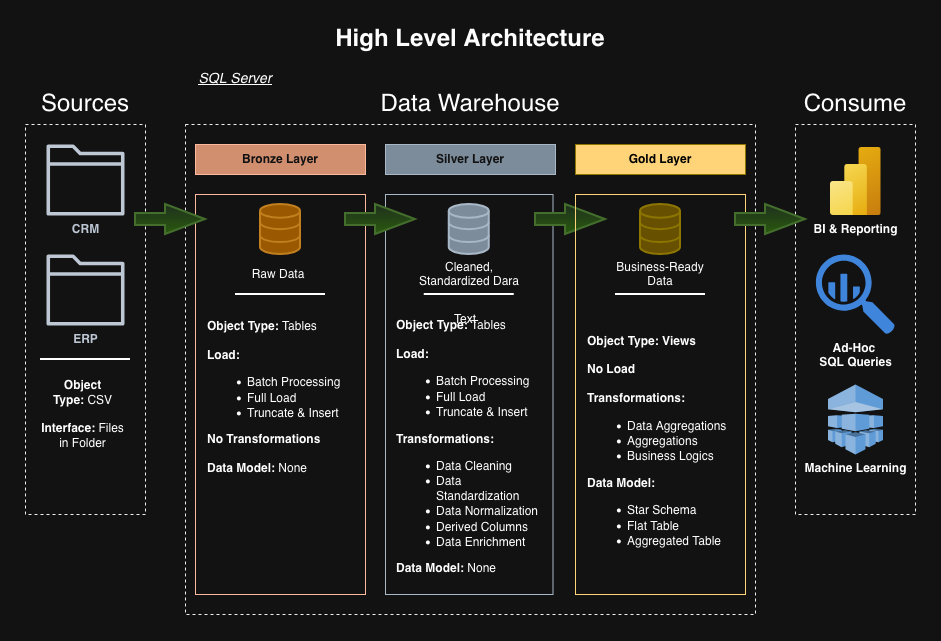

The diagram above was exported from draw.io. Its source (the exported page's mxGraphModel, read from the mxfile embedded in the PNG):
<mxGraphModel dx="1027" dy="673" grid="1" gridSize="10" guides="1" tooltips="1" connect="1" arrows="1" fold="1" page="1" pageScale="1" pageWidth="850" pageHeight="1100" math="0" shadow="0">
  <root>
    <mxCell id="0" />
    <mxCell id="1" parent="0" />
    <mxCell id="21vrddAqD-oeQFz8we6X-1" parent="1" style="text;html=1;whiteSpace=wrap;strokeColor=none;fillColor=none;align=center;verticalAlign=middle;rounded=0;" value="&lt;b&gt;&lt;font style=&quot;font-size: 24px;&quot;&gt;High Level Architecture&lt;/font&gt;&lt;/b&gt;" vertex="1">
      <mxGeometry height="30" width="280" x="345" y="50" as="geometry" />
    </mxCell>
    <mxCell id="21vrddAqD-oeQFz8we6X-2" parent="1" style="rounded=0;whiteSpace=wrap;html=1;dashed=1;fillColor=none;strokeColor=light-dark(#000000,#EEEEEE);" value="" vertex="1">
      <mxGeometry height="390" width="120" x="40" y="150" as="geometry" />
    </mxCell>
    <mxCell id="21vrddAqD-oeQFz8we6X-3" parent="1" style="rounded=0;whiteSpace=wrap;html=1;fillColor=none;strokeColor=none;" value="&lt;div&gt;&lt;font style=&quot;font-size: 24px;&quot;&gt;Sources&lt;/font&gt;&lt;/div&gt;" vertex="1">
      <mxGeometry height="60" width="120" x="40" y="100" as="geometry" />
    </mxCell>
    <mxCell id="21vrddAqD-oeQFz8we6X-4" parent="1" style="rounded=0;whiteSpace=wrap;html=1;dashed=1;fillColor=none;strokeColor=light-dark(#000000,#EEEEEE);" value="" vertex="1">
      <mxGeometry height="490" width="570" x="200" y="150" as="geometry" />
    </mxCell>
    <mxCell id="21vrddAqD-oeQFz8we6X-5" parent="1" style="rounded=0;whiteSpace=wrap;html=1;fillColor=none;strokeColor=none;" value="&lt;div&gt;&lt;font style=&quot;font-size: 24px;&quot;&gt;Data Warehouse&lt;/font&gt;&lt;/div&gt;" vertex="1">
      <mxGeometry height="60" width="210" x="380" y="100" as="geometry" />
    </mxCell>
    <mxCell id="21vrddAqD-oeQFz8we6X-6" parent="1" style="rounded=0;whiteSpace=wrap;html=1;dashed=1;fillColor=none;strokeColor=light-dark(#000000,#EEEEEE);" value="" vertex="1">
      <mxGeometry height="390" width="120" x="810" y="150" as="geometry" />
    </mxCell>
    <mxCell id="21vrddAqD-oeQFz8we6X-7" parent="1" style="rounded=0;whiteSpace=wrap;html=1;fillColor=none;strokeColor=none;" value="&lt;div&gt;&lt;font style=&quot;font-size: 24px;&quot;&gt;Consume&lt;/font&gt;&lt;/div&gt;" vertex="1">
      <mxGeometry height="60" width="120" x="810" y="100" as="geometry" />
    </mxCell>
    <mxCell id="21vrddAqD-oeQFz8we6X-8" parent="1" style="rounded=0;whiteSpace=wrap;html=1;fillColor=#a0522d;strokeColor=#6D1F00;fontColor=#ffffff;" value="&lt;b&gt;Bronze Layer&lt;/b&gt;" vertex="1">
      <mxGeometry height="30" width="170" x="210" y="170" as="geometry" />
    </mxCell>
    <mxCell id="21vrddAqD-oeQFz8we6X-9" parent="1" style="rounded=0;whiteSpace=wrap;html=1;fillColor=none;strokeColor=#6D1F00;fontColor=#ffffff;" value="" vertex="1">
      <mxGeometry height="400" width="170" x="210" y="220" as="geometry" />
    </mxCell>
    <mxCell id="21vrddAqD-oeQFz8we6X-10" parent="1" style="rounded=0;whiteSpace=wrap;html=1;fillColor=#647687;strokeColor=#314354;fontColor=#ffffff;" value="&lt;b&gt;Silver Layer&lt;/b&gt;" vertex="1">
      <mxGeometry height="30" width="170" x="400" y="170" as="geometry" />
    </mxCell>
    <mxCell id="21vrddAqD-oeQFz8we6X-11" parent="1" style="rounded=0;whiteSpace=wrap;html=1;fillColor=none;strokeColor=#314354;fontColor=#ffffff;" value="" vertex="1">
      <mxGeometry height="400" width="167.5" x="400" y="220" as="geometry" />
    </mxCell>
    <mxCell id="21vrddAqD-oeQFz8we6X-15" parent="1" style="sketch=0;outlineConnect=0;fontColor=#232F3E;gradientColor=none;fillColor=#232F3D;strokeColor=none;dashed=0;verticalLabelPosition=bottom;verticalAlign=top;align=center;html=1;fontSize=12;fontStyle=0;aspect=fixed;pointerEvents=1;shape=mxgraph.aws4.folder;" value="&lt;b&gt;CRM&lt;/b&gt;" vertex="1">
      <mxGeometry height="71" width="78" x="61" y="170" as="geometry" />
    </mxCell>
    <mxCell id="21vrddAqD-oeQFz8we6X-16" parent="1" style="sketch=0;outlineConnect=0;fontColor=#232F3E;gradientColor=none;fillColor=#232F3D;strokeColor=none;dashed=0;verticalLabelPosition=bottom;verticalAlign=top;align=center;html=1;fontSize=12;fontStyle=0;aspect=fixed;pointerEvents=1;shape=mxgraph.aws4.folder;" value="&lt;div&gt;&lt;b&gt;ERP&lt;/b&gt;&lt;/div&gt;&lt;div&gt;&lt;b&gt;&lt;br&gt;&lt;/b&gt;&lt;/div&gt;" vertex="1">
      <mxGeometry height="71" width="78" x="61" y="280" as="geometry" />
    </mxCell>
    <mxCell id="21vrddAqD-oeQFz8we6X-26" parent="1" style="line;strokeWidth=2;html=1;" value="" vertex="1">
      <mxGeometry height="10" width="90" x="55" y="380" as="geometry" />
    </mxCell>
    <mxCell id="21vrddAqD-oeQFz8we6X-27" parent="1" style="rounded=0;whiteSpace=wrap;html=1;fillColor=none;strokeColor=none;" value="&lt;div&gt;&lt;b&gt;Object Type:&amp;nbsp;&lt;/b&gt;CSV&lt;/div&gt;&lt;div&gt;&lt;br&gt;&lt;/div&gt;&lt;div&gt;&lt;b&gt;Interface:&amp;nbsp;&lt;/b&gt;Files in Folder&lt;/div&gt;" vertex="1">
      <mxGeometry height="80" width="85" x="55" y="400" as="geometry" />
    </mxCell>
    <mxCell id="21vrddAqD-oeQFz8we6X-29" parent="1" style="html=1;verticalLabelPosition=bottom;align=center;labelBackgroundColor=#ffffff;verticalAlign=top;strokeWidth=2;strokeColor=#BD7000;shadow=0;dashed=0;shape=mxgraph.ios7.icons.data;fillColor=#f0a30a;fontColor=#000000;" value="" vertex="1">
      <mxGeometry height="50" width="40" x="275" y="230" as="geometry" />
    </mxCell>
    <mxCell id="21vrddAqD-oeQFz8we6X-32" parent="1" style="html=1;verticalLabelPosition=bottom;align=center;labelBackgroundColor=#ffffff;verticalAlign=top;strokeWidth=2;strokeColor=#314354;shadow=0;dashed=0;shape=mxgraph.ios7.icons.data;fillColor=#647687;fontColor=#ffffff;" value="" vertex="1">
      <mxGeometry height="50" width="40" x="463.75" y="230" as="geometry" />
    </mxCell>
    <mxCell id="21vrddAqD-oeQFz8we6X-33" parent="1" style="line;strokeWidth=2;html=1;" value="" vertex="1">
      <mxGeometry height="10" width="90" x="250" y="315" as="geometry" />
    </mxCell>
    <mxCell id="21vrddAqD-oeQFz8we6X-34" parent="1" style="rounded=0;whiteSpace=wrap;html=1;fillColor=none;strokeColor=none;align=left;" value="&lt;div&gt;&lt;font&gt;&lt;b&gt;Object Type:&amp;nbsp;&lt;/b&gt;Tables&lt;/font&gt;&lt;/div&gt;&lt;div&gt;&lt;font&gt;&lt;br&gt;&lt;/font&gt;&lt;/div&gt;&lt;div&gt;&lt;font&gt;&lt;b&gt;Load:&lt;/b&gt;&lt;/font&gt;&lt;/div&gt;&lt;div&gt;&lt;ul&gt;&lt;li&gt;&lt;font&gt;Batch Processing&lt;/font&gt;&lt;/li&gt;&lt;li&gt;&lt;font&gt;Full Load&lt;/font&gt;&lt;/li&gt;&lt;li&gt;&lt;font&gt;Truncate &amp;amp; Insert&lt;/font&gt;&lt;/li&gt;&lt;/ul&gt;&lt;div&gt;&lt;font&gt;&lt;b&gt;No Transformations&lt;/b&gt;&lt;/font&gt;&lt;/div&gt;&lt;div&gt;&lt;font&gt;&lt;b&gt;&lt;br&gt;&lt;/b&gt;&lt;/font&gt;&lt;/div&gt;&lt;div&gt;&lt;font&gt;&lt;b&gt;Data Model:&lt;/b&gt;&amp;nbsp;None&lt;/font&gt;&lt;/div&gt;&lt;/div&gt;" vertex="1">
      <mxGeometry height="185" width="150" x="220" y="330" as="geometry" />
    </mxCell>
    <mxCell id="21vrddAqD-oeQFz8we6X-35" parent="1" style="rounded=0;whiteSpace=wrap;html=1;fillColor=none;strokeColor=none;" value="Raw Data" vertex="1">
      <mxGeometry height="20" width="80" x="252.5" y="290" as="geometry" />
    </mxCell>
    <mxCell id="21vrddAqD-oeQFz8we6X-36" parent="1" style="rounded=0;whiteSpace=wrap;html=1;fillColor=none;strokeColor=none;" value="Cleaned, Standardized Dara" vertex="1">
      <mxGeometry height="20" width="120" x="423.75" y="290" as="geometry" />
    </mxCell>
    <mxCell id="21vrddAqD-oeQFz8we6X-38" parent="1" style="verticalLabelPosition=bottom;verticalAlign=top;html=1;strokeWidth=2;shape=mxgraph.arrows2.arrow;dy=0.6;dx=40;notch=0;fillColor=#d5e8d4;strokeColor=#82b366;gradientColor=#97d077;" value="" vertex="1">
      <mxGeometry height="30" width="70" x="150" y="230" as="geometry" />
    </mxCell>
    <mxCell id="21vrddAqD-oeQFz8we6X-39" parent="1" style="verticalLabelPosition=bottom;verticalAlign=top;html=1;strokeWidth=2;shape=mxgraph.arrows2.arrow;dy=0.6;dx=40;notch=0;fillColor=#d5e8d4;strokeColor=#82b366;gradientColor=#97d077;" value="" vertex="1">
      <mxGeometry height="30" width="70" x="360" y="230" as="geometry" />
    </mxCell>
    <mxCell id="21vrddAqD-oeQFz8we6X-40" parent="1" style="verticalLabelPosition=bottom;verticalAlign=top;html=1;strokeWidth=2;shape=mxgraph.arrows2.arrow;dy=0.6;dx=40;notch=0;fillColor=#d5e8d4;strokeColor=#82b366;gradientColor=#97d077;" value="" vertex="1">
      <mxGeometry height="30" width="70" x="550" y="230" as="geometry" />
    </mxCell>
    <mxCell id="21vrddAqD-oeQFz8we6X-44" parent="1" style="rounded=0;whiteSpace=wrap;html=1;fillColor=light-dark(#e3c800, #ffd478);strokeColor=#B09500;fontColor=#000000;" value="&lt;b style=&quot;color: light-dark(transparent, rgb(0, 0, 0));&quot;&gt;Gold Layer&lt;/b&gt;" vertex="1">
      <mxGeometry height="30" width="170" x="590" y="170" as="geometry" />
    </mxCell>
    <mxCell id="21vrddAqD-oeQFz8we6X-46" parent="1" style="html=1;verticalLabelPosition=bottom;align=center;labelBackgroundColor=#ffffff;verticalAlign=top;strokeWidth=2;strokeColor=#B09500;shadow=0;dashed=0;shape=mxgraph.ios7.icons.data;fillColor=#e3c800;fontColor=#000000;" value="" vertex="1">
      <mxGeometry height="50" width="40" x="655" y="230" as="geometry" />
    </mxCell>
    <mxCell id="21vrddAqD-oeQFz8we6X-47" parent="1" style="rounded=0;whiteSpace=wrap;html=1;fillColor=none;strokeColor=none;" value="Business-Ready Data" vertex="1">
      <mxGeometry height="20" width="110" x="620" y="290" as="geometry" />
    </mxCell>
    <mxCell id="21vrddAqD-oeQFz8we6X-49" parent="1" style="rounded=0;whiteSpace=wrap;html=1;fillColor=none;strokeColor=light-dark(#B20000, #ffd478);fontColor=#ffffff;" value="" vertex="1">
      <mxGeometry height="400" width="170" x="590" y="220" as="geometry" />
    </mxCell>
    <mxCell id="21vrddAqD-oeQFz8we6X-50" parent="1" style="line;strokeWidth=2;html=1;" value="" vertex="1">
      <mxGeometry height="10" width="90" x="438.75" y="315" as="geometry" />
    </mxCell>
    <mxCell id="21vrddAqD-oeQFz8we6X-51" parent="1" style="rounded=0;whiteSpace=wrap;html=1;fillColor=none;strokeColor=none;align=left;" value="&lt;div&gt;&lt;font&gt;&lt;b&gt;Object Type:&amp;nbsp;&lt;/b&gt;Tables&lt;/font&gt;&lt;/div&gt;&lt;div&gt;&lt;font&gt;&lt;br&gt;&lt;/font&gt;&lt;/div&gt;&lt;div&gt;&lt;font&gt;&lt;b&gt;Load:&lt;/b&gt;&lt;/font&gt;&lt;/div&gt;&lt;div&gt;&lt;ul&gt;&lt;li&gt;&lt;font&gt;Batch Processing&lt;/font&gt;&lt;/li&gt;&lt;li&gt;&lt;font&gt;Full Load&lt;/font&gt;&lt;/li&gt;&lt;li&gt;&lt;font&gt;Truncate &amp;amp; Insert&lt;/font&gt;&lt;/li&gt;&lt;/ul&gt;&lt;div&gt;&lt;font&gt;&lt;b&gt;Transformations:&lt;/b&gt;&lt;/font&gt;&lt;/div&gt;&lt;div&gt;&lt;ul&gt;&lt;li&gt;Data Cleaning&lt;/li&gt;&lt;li&gt;Data Standardization&lt;/li&gt;&lt;li&gt;Data Normalization&lt;/li&gt;&lt;li&gt;Derived Columns&lt;/li&gt;&lt;li&gt;Data Enrichment&lt;/li&gt;&lt;/ul&gt;&lt;div&gt;&lt;b&gt;Data Model:&lt;/b&gt;&amp;nbsp;None&lt;/div&gt;&lt;/div&gt;&lt;div&gt;&lt;font&gt;&lt;b&gt;&lt;br&gt;&lt;/b&gt;&lt;/font&gt;&lt;/div&gt;&lt;/div&gt;" vertex="1">
      <mxGeometry height="300" width="150" x="408.75" y="330" as="geometry" />
    </mxCell>
    <mxCell id="21vrddAqD-oeQFz8we6X-52" parent="1" style="line;strokeWidth=2;html=1;" value="" vertex="1">
      <mxGeometry height="10" width="90" x="630" y="315" as="geometry" />
    </mxCell>
    <mxCell id="21vrddAqD-oeQFz8we6X-53" parent="1" style="rounded=0;whiteSpace=wrap;html=1;fillColor=none;strokeColor=none;align=left;" value="&lt;div&gt;&lt;font&gt;&lt;b&gt;Object Type: Views&lt;/b&gt;&lt;/font&gt;&lt;/div&gt;&lt;div&gt;&lt;font&gt;&lt;br&gt;&lt;/font&gt;&lt;/div&gt;&lt;div&gt;&lt;div&gt;&lt;b&gt;No Load&lt;/b&gt;&lt;/div&gt;&lt;div&gt;&lt;font&gt;&lt;b&gt;&lt;br&gt;&lt;/b&gt;&lt;/font&gt;&lt;/div&gt;&lt;div&gt;&lt;font&gt;&lt;b&gt;Transformations:&lt;/b&gt;&lt;/font&gt;&lt;/div&gt;&lt;div&gt;&lt;ul&gt;&lt;li&gt;Data Aggregations&lt;/li&gt;&lt;li&gt;Aggregations&lt;/li&gt;&lt;li&gt;Business Logics&lt;/li&gt;&lt;/ul&gt;&lt;div&gt;&lt;b&gt;Data Model:&lt;/b&gt;&amp;nbsp;&lt;/div&gt;&lt;div&gt;&lt;ul&gt;&lt;li&gt;Star Schema&lt;/li&gt;&lt;li&gt;Flat Table&lt;/li&gt;&lt;li&gt;Aggregated Table&lt;/li&gt;&lt;/ul&gt;&lt;/div&gt;&lt;/div&gt;&lt;div&gt;&lt;font&gt;&lt;b&gt;&lt;br&gt;&lt;/b&gt;&lt;/font&gt;&lt;/div&gt;&lt;/div&gt;" vertex="1">
      <mxGeometry height="300" width="150" x="600" y="330" as="geometry" />
    </mxCell>
    <mxCell id="21vrddAqD-oeQFz8we6X-54" parent="1" style="verticalLabelPosition=bottom;verticalAlign=top;html=1;strokeWidth=2;shape=mxgraph.arrows2.arrow;dy=0.6;dx=40;notch=0;fillColor=#d5e8d4;strokeColor=#82b366;gradientColor=#97d077;" value="" vertex="1">
      <mxGeometry height="30" width="70" x="750" y="230" as="geometry" />
    </mxCell>
    <mxCell id="21vrddAqD-oeQFz8we6X-55" parent="1" style="image;aspect=fixed;html=1;points=[];align=center;fontSize=12;image=img/lib/azure2/analytics/Power_BI_Embedded.svg;" value="&lt;b&gt;BI &amp;amp; Reporting&lt;/b&gt;" vertex="1">
      <mxGeometry height="68" width="51" x="844.5" y="173" as="geometry" />
    </mxCell>
    <mxCell id="21vrddAqD-oeQFz8we6X-56" parent="1" style="sketch=0;html=1;aspect=fixed;strokeColor=none;shadow=0;fillColor=#3B8DF1;verticalAlign=top;labelPosition=center;verticalLabelPosition=bottom;shape=mxgraph.gcp2.big_query" value="&lt;div&gt;&lt;b&gt;Ad-Hoc&amp;nbsp;&lt;/b&gt;&lt;/div&gt;&lt;div&gt;&lt;b&gt;SQL Queries&lt;/b&gt;&lt;/div&gt;" vertex="1">
      <mxGeometry height="80" width="79.2" x="830.4" y="280" as="geometry" />
    </mxCell>
    <mxCell id="21vrddAqD-oeQFz8we6X-58" parent="1" style="outlineConnect=0;dashed=0;verticalLabelPosition=bottom;verticalAlign=top;align=center;html=1;shape=mxgraph.aws3.machine_learning;fillColor=#2E73B8;gradientColor=none;" value="&lt;div&gt;&lt;b&gt;Machine Learning&lt;/b&gt;&lt;/div&gt;" vertex="1">
      <mxGeometry height="70" width="55" x="842.5" y="410" as="geometry" />
    </mxCell>
    <mxCell id="21vrddAqD-oeQFz8we6X-59" parent="1" style="text;html=1;whiteSpace=wrap;strokeColor=none;fillColor=none;align=center;verticalAlign=middle;rounded=0;" value="Text" vertex="1">
      <mxGeometry height="30" width="60" x="450" y="330" as="geometry" />
    </mxCell>
    <mxCell id="21vrddAqD-oeQFz8we6X-60" parent="1" style="text;html=1;whiteSpace=wrap;strokeColor=none;fillColor=none;align=center;verticalAlign=middle;rounded=0;fontStyle=4" value="&lt;font style=&quot;font-size: 14px;&quot;&gt;&lt;i&gt;SQL Server&lt;/i&gt;&lt;/font&gt;" vertex="1">
      <mxGeometry height="30" width="100" x="200" y="90" as="geometry" />
    </mxCell>
  </root>
</mxGraphModel>